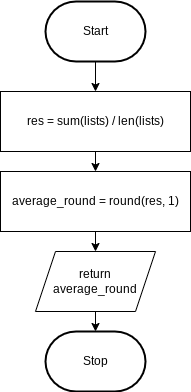

The diagram above was exported from draw.io. Its source (the exported page's mxGraphModel, read from the mxfile embedded in the PNG):
<mxGraphModel dx="594" dy="1730" grid="1" gridSize="10" guides="1" tooltips="1" connect="1" arrows="1" fold="1" page="1" pageScale="1" pageWidth="827" pageHeight="1169" math="0" shadow="0">
  <root>
    <mxCell id="0" />
    <mxCell id="1" parent="0" />
    <mxCell id="334" value="" style="edgeStyle=none;html=1;" edge="1" parent="1" source="3" target="327">
      <mxGeometry relative="1" as="geometry" />
    </mxCell>
    <mxCell id="3" value="Start" style="strokeWidth=2;html=1;shape=mxgraph.flowchart.terminator;whiteSpace=wrap;" parent="1" vertex="1">
      <mxGeometry x="375" y="-1130" width="100" height="60" as="geometry" />
    </mxCell>
    <mxCell id="10" value="Stop" style="strokeWidth=2;html=1;shape=mxgraph.flowchart.terminator;whiteSpace=wrap;rounded=1;" parent="1" vertex="1">
      <mxGeometry x="375" y="-800" width="100" height="60" as="geometry" />
    </mxCell>
    <mxCell id="330" value="" style="edgeStyle=none;html=1;" edge="1" parent="1" source="323" target="10">
      <mxGeometry relative="1" as="geometry" />
    </mxCell>
    <mxCell id="323" value="return&lt;br&gt;average_round" style="shape=parallelogram;perimeter=parallelogramPerimeter;whiteSpace=wrap;html=1;fixedSize=1;" parent="1" vertex="1">
      <mxGeometry x="365" y="-880" width="120" height="60" as="geometry" />
    </mxCell>
    <mxCell id="332" value="" style="edgeStyle=none;html=1;" edge="1" parent="1" source="327" target="331">
      <mxGeometry relative="1" as="geometry" />
    </mxCell>
    <mxCell id="327" value="res = sum(lists) / len(lists)" style="rounded=0;whiteSpace=wrap;html=1;" parent="1" vertex="1">
      <mxGeometry x="330" y="-1040" width="190" height="60" as="geometry" />
    </mxCell>
    <mxCell id="333" value="" style="edgeStyle=none;html=1;" edge="1" parent="1" source="331" target="323">
      <mxGeometry relative="1" as="geometry" />
    </mxCell>
    <mxCell id="331" value="average_round = round(res, 1)" style="rounded=0;whiteSpace=wrap;html=1;" vertex="1" parent="1">
      <mxGeometry x="330" y="-960" width="190" height="60" as="geometry" />
    </mxCell>
  </root>
</mxGraphModel>